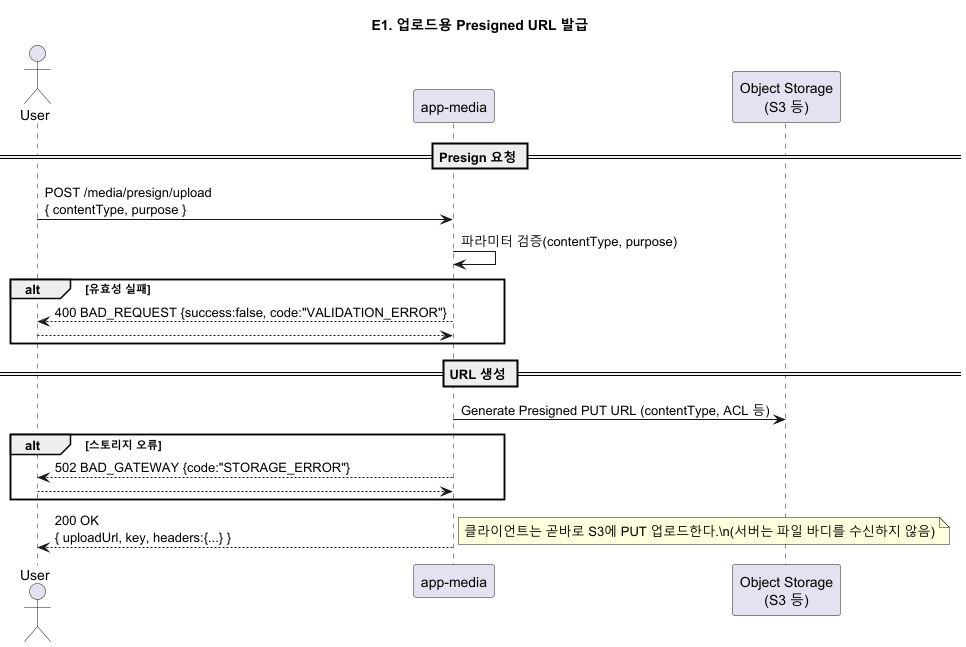

The diagram above was rendered by PlantUML. Its source (embedded in the PNG):
@startuml E1_media_presign_upload
title E1. 업로드용 Presigned URL 발급

actor User
participant "app-media" as MEDIA
participant "Object Storage\n(S3 등)" as S3

== Presign 요청 ==
User -> MEDIA: POST /media/presign/upload\n{ contentType, purpose }
MEDIA -> MEDIA: 파라미터 검증(contentType, purpose)

alt 유효성 실패
  MEDIA --> User: 400 BAD_REQUEST {success:false, code:"VALIDATION_ERROR"}
  return
end

== URL 생성 ==
MEDIA -> S3: Generate Presigned PUT URL (contentType, ACL 등)
alt 스토리지 오류
  MEDIA --> User: 502 BAD_GATEWAY {code:"STORAGE_ERROR"}
  return
end

MEDIA --> User: 200 OK\n{ uploadUrl, key, headers:{...} }
note right
클라이언트는 곧바로 S3에 PUT 업로드한다.\n(서버는 파일 바디를 수신하지 않음)
end note
@enduml